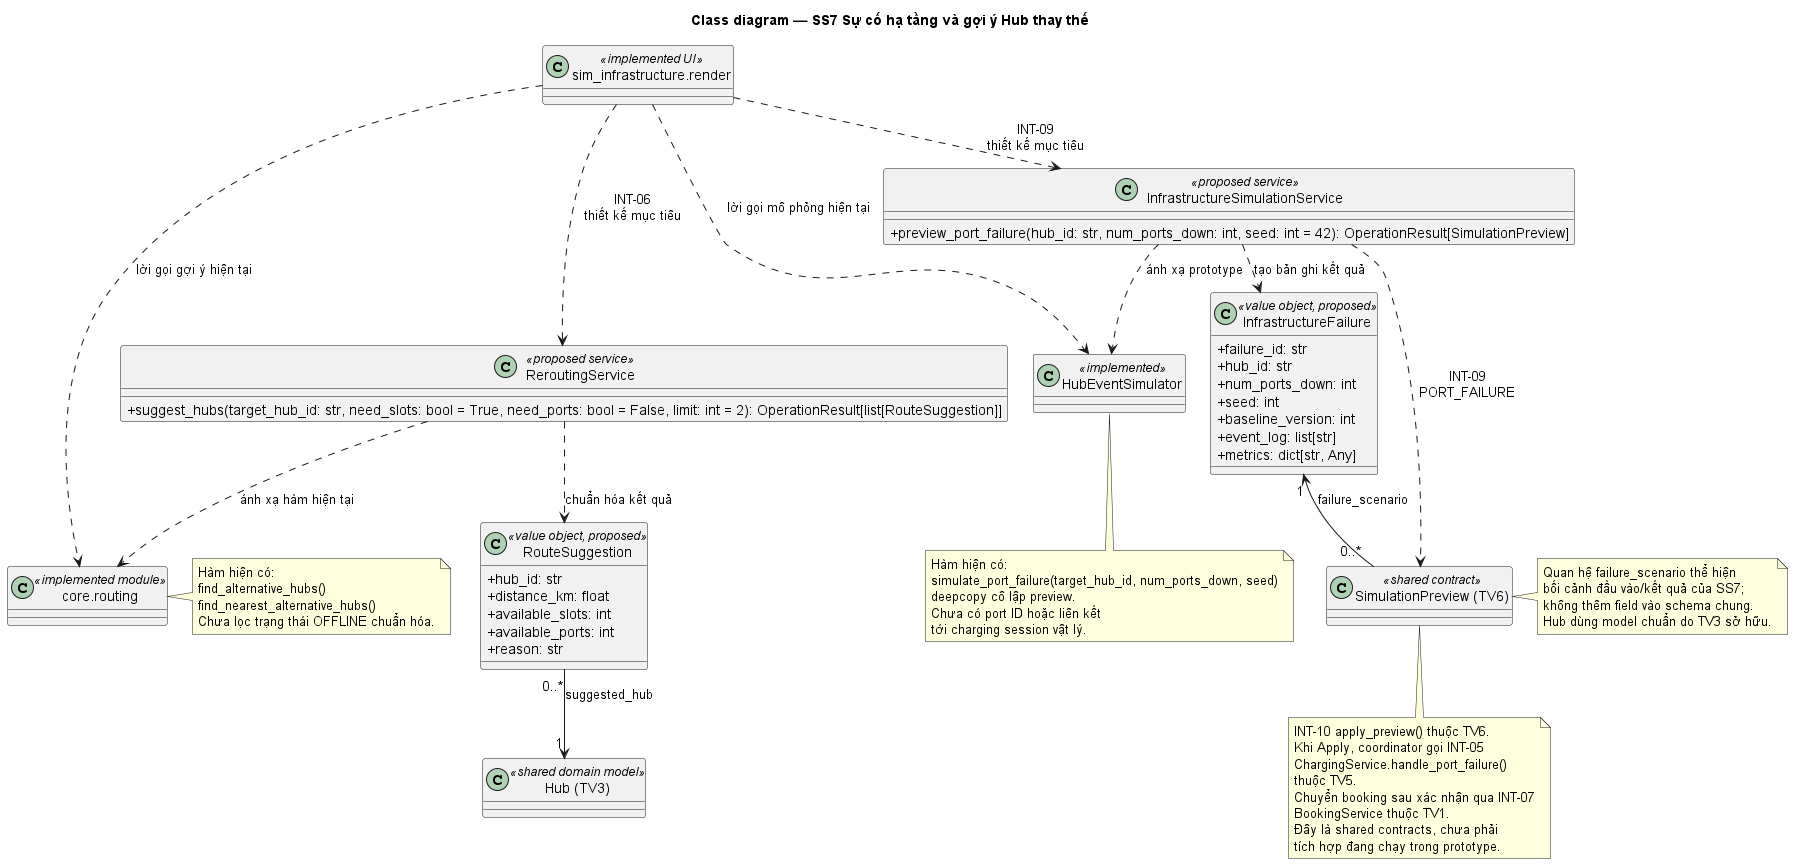

The diagram above was rendered by PlantUML. Its source (embedded in the PNG):
@startuml
top to bottom direction
skinparam backgroundColor white
skinparam shadowing false
skinparam defaultFontName SansSerif
skinparam classAttributeIconSize 0
skinparam nodesep 25
skinparam ranksep 30
title Class diagram — SS7 Sự cố hạ tầng và gợi ý Hub thay thế

class InfrastructureFailure <<value object, proposed>> {
  +failure_id: str
  +hub_id: str
  +num_ports_down: int
  +seed: int
  +baseline_version: int
  +event_log: list[str]
  +metrics: dict[str, Any]
}

class InfrastructureSimulationService <<proposed service>> {
  +preview_port_failure(hub_id: str, num_ports_down: int, seed: int = 42): OperationResult[SimulationPreview]
}

class ReroutingService <<proposed service>> {
  +suggest_hubs(target_hub_id: str, need_slots: bool = True, need_ports: bool = False, limit: int = 2): OperationResult[list[RouteSuggestion]]
}

class RouteSuggestion <<value object, proposed>> {
  +hub_id: str
  +distance_km: float
  +available_slots: int
  +available_ports: int
  +reason: str
}

class HubEventSimulator <<implemented>> {
}

class "core.routing" as RoutingModule <<implemented module>>
class "sim_infrastructure.render" as SS7UI <<implemented UI>>
class "SimulationPreview (TV6)" as SimulationPreview <<shared contract>>
class "Hub (TV3)" as Hub <<shared domain model>>

InfrastructureSimulationService ..> InfrastructureFailure : tạo bản ghi kết quả
InfrastructureSimulationService ..> HubEventSimulator : ánh xạ prototype
InfrastructureSimulationService ..> SimulationPreview : INT-09\nPORT_FAILURE
ReroutingService ..> RoutingModule : ánh xạ hàm hiện tại
ReroutingService ..> RouteSuggestion : chuẩn hóa kết quả
InfrastructureFailure "1" <-- "0..*" SimulationPreview : failure_scenario
RouteSuggestion "0..*" --> "1" Hub : suggested_hub
InfrastructureSimulationService -[hidden]down-> ReroutingService

SS7UI ..> HubEventSimulator : lời gọi mô phỏng hiện tại
SS7UI ..> RoutingModule : lời gọi gợi ý hiện tại
SS7UI ..> InfrastructureSimulationService : INT-09\nthiết kế mục tiêu
SS7UI ..> ReroutingService : INT-06\nthiết kế mục tiêu

note right of RoutingModule
  Hàm hiện có:
  find_alternative_hubs()
  find_nearest_alternative_hubs()
  Chưa lọc trạng thái OFFLINE chuẩn hóa.
end note

note bottom of SimulationPreview
  INT-10 apply_preview() thuộc TV6.
  Khi Apply, coordinator gọi INT-05
  ChargingService.handle_port_failure()
  thuộc TV5.
  Chuyển booking sau xác nhận qua INT-07
  BookingService thuộc TV1.
  Đây là shared contracts, chưa phải
  tích hợp đang chạy trong prototype.
end note

note right of SimulationPreview
  Quan hệ failure_scenario thể hiện
  bối cảnh đầu vào/kết quả của SS7;
  không thêm field vào schema chung.
  Hub dùng model chuẩn do TV3 sở hữu.
end note

note bottom of HubEventSimulator
  Hàm hiện có:
  simulate_port_failure(target_hub_id, num_ports_down, seed)
  deepcopy cô lập preview.
  Chưa có port ID hoặc liên kết
  tới charging session vật lý.
end note
@enduml